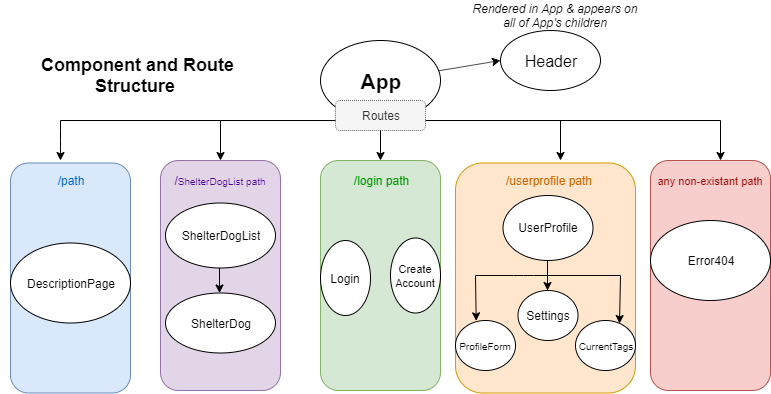

The diagram above was exported from draw.io. Its source (the exported page's mxGraphModel, read from the mxfile embedded in the PNG):
<mxGraphModel dx="1118" dy="631" grid="1" gridSize="10" guides="1" tooltips="1" connect="1" arrows="1" fold="1" page="1" pageScale="1" pageWidth="850" pageHeight="1100" math="0" shadow="0">
  <root>
    <mxCell id="0" />
    <mxCell id="1" parent="0" />
    <mxCell id="dq_5FDWm1K5KNskHBxBJ-22" value="" style="endArrow=none;html=1;" parent="1" edge="1">
      <mxGeometry width="50" height="50" relative="1" as="geometry">
        <mxPoint x="90" y="120" as="sourcePoint" />
        <mxPoint x="750" y="120" as="targetPoint" />
      </mxGeometry>
    </mxCell>
    <mxCell id="dq_5FDWm1K5KNskHBxBJ-1" value="&lt;b&gt;&lt;font style=&quot;font-size: 21px&quot;&gt;App&lt;/font&gt;&lt;/b&gt;" style="ellipse;whiteSpace=wrap;html=1;" parent="1" vertex="1">
      <mxGeometry x="350" y="40" width="120" height="80" as="geometry" />
    </mxCell>
    <mxCell id="dq_5FDWm1K5KNskHBxBJ-2" value="&lt;font style=&quot;font-size: 16px&quot;&gt;Header&lt;/font&gt;" style="ellipse;whiteSpace=wrap;html=1;" parent="1" vertex="1">
      <mxGeometry x="530" y="30" width="100" height="60" as="geometry" />
    </mxCell>
    <mxCell id="dq_5FDWm1K5KNskHBxBJ-3" value="Routes" style="rounded=1;whiteSpace=wrap;html=1;dashed=1;dashPattern=1 1;fillColor=#f5f5f5;strokeColor=#666666;fontColor=#333333;" parent="1" vertex="1">
      <mxGeometry x="365" y="100" width="90" height="30" as="geometry" />
    </mxCell>
    <mxCell id="dq_5FDWm1K5KNskHBxBJ-4" value="" style="rounded=1;whiteSpace=wrap;html=1;fillColor=#dae8fc;strokeColor=#6c8ebf;" parent="1" vertex="1">
      <mxGeometry x="40" y="162.5" width="120" height="230" as="geometry" />
    </mxCell>
    <mxCell id="dq_5FDWm1K5KNskHBxBJ-5" value="" style="rounded=1;whiteSpace=wrap;html=1;fillColor=#e1d5e7;strokeColor=#9673a6;" parent="1" vertex="1">
      <mxGeometry x="190" y="160" width="120" height="230" as="geometry" />
    </mxCell>
    <mxCell id="dq_5FDWm1K5KNskHBxBJ-6" value="" style="rounded=1;whiteSpace=wrap;html=1;fillColor=#ffe6cc;strokeColor=#d79b00;" parent="1" vertex="1">
      <mxGeometry x="485" y="162.5" width="180" height="230" as="geometry" />
    </mxCell>
    <mxCell id="dq_5FDWm1K5KNskHBxBJ-7" value="" style="rounded=1;whiteSpace=wrap;html=1;fillColor=#d5e8d4;strokeColor=#82b366;" parent="1" vertex="1">
      <mxGeometry x="350" y="160" width="120" height="230" as="geometry" />
    </mxCell>
    <mxCell id="dq_5FDWm1K5KNskHBxBJ-8" value="" style="rounded=1;whiteSpace=wrap;html=1;fillColor=#f8cecc;strokeColor=#b85450;" parent="1" vertex="1">
      <mxGeometry x="680" y="160" width="120" height="230" as="geometry" />
    </mxCell>
    <mxCell id="dq_5FDWm1K5KNskHBxBJ-9" value="&lt;font color=&quot;#0066cc&quot;&gt;/path&lt;/font&gt;" style="text;html=1;strokeColor=none;fillColor=none;align=center;verticalAlign=middle;whiteSpace=wrap;rounded=0;" parent="1" vertex="1">
      <mxGeometry x="80" y="170" width="40" height="20" as="geometry" />
    </mxCell>
    <mxCell id="dq_5FDWm1K5KNskHBxBJ-11" value="&lt;font color=&quot;#4c0099&quot;&gt;/&lt;font style=&quot;font-size: 10px&quot;&gt;ShelterDogList &lt;/font&gt;&lt;font style=&quot;font-size: 10px&quot;&gt;path&lt;/font&gt;&lt;/font&gt;" style="text;html=1;strokeColor=none;fillColor=none;align=center;verticalAlign=middle;whiteSpace=wrap;rounded=0;" parent="1" vertex="1">
      <mxGeometry x="200" y="170" width="100" height="20" as="geometry" />
    </mxCell>
    <mxCell id="dq_5FDWm1K5KNskHBxBJ-12" value="&lt;font color=&quot;#009900&quot;&gt;/login path&lt;/font&gt;" style="text;html=1;strokeColor=none;fillColor=none;align=center;verticalAlign=middle;whiteSpace=wrap;rounded=0;" parent="1" vertex="1">
      <mxGeometry x="380.5" y="170" width="59" height="20" as="geometry" />
    </mxCell>
    <mxCell id="dq_5FDWm1K5KNskHBxBJ-13" value="&lt;font style=&quot;font-size: 11px&quot;&gt;any non-existant path&lt;/font&gt;" style="text;html=1;strokeColor=none;fillColor=#f8cecc;align=center;verticalAlign=middle;whiteSpace=wrap;rounded=0;fontColor=#990000;" parent="1" vertex="1">
      <mxGeometry x="685" y="170" width="110" height="20" as="geometry" />
    </mxCell>
    <mxCell id="dq_5FDWm1K5KNskHBxBJ-15" value="Error404" style="ellipse;whiteSpace=wrap;html=1;" parent="1" vertex="1">
      <mxGeometry x="680" y="220" width="120" height="80" as="geometry" />
    </mxCell>
    <mxCell id="dq_5FDWm1K5KNskHBxBJ-17" value="&lt;font style=&quot;font-size: 18px&quot;&gt;&lt;b&gt;&amp;nbsp;Component and Route Structure&lt;/b&gt;&lt;/font&gt;" style="text;html=1;strokeColor=none;fillColor=none;align=center;verticalAlign=middle;whiteSpace=wrap;rounded=0;" parent="1" vertex="1">
      <mxGeometry x="30" y="30" width="270" height="90" as="geometry" />
    </mxCell>
    <mxCell id="dq_5FDWm1K5KNskHBxBJ-19" value="" style="endArrow=classic;html=1;" parent="1" source="dq_5FDWm1K5KNskHBxBJ-1" edge="1">
      <mxGeometry width="50" height="50" relative="1" as="geometry">
        <mxPoint x="470" y="100" as="sourcePoint" />
        <mxPoint x="530" y="60" as="targetPoint" />
      </mxGeometry>
    </mxCell>
    <mxCell id="dq_5FDWm1K5KNskHBxBJ-20" value="&lt;i&gt;Rendered in App &amp;amp; appears on all of App's children&lt;/i&gt;" style="text;html=1;strokeColor=none;fillColor=none;align=center;verticalAlign=middle;whiteSpace=wrap;rounded=0;" parent="1" vertex="1">
      <mxGeometry x="500" width="170" height="30" as="geometry" />
    </mxCell>
    <mxCell id="dq_5FDWm1K5KNskHBxBJ-21" value="" style="endArrow=classic;html=1;" parent="1" edge="1">
      <mxGeometry width="50" height="50" relative="1" as="geometry">
        <mxPoint x="410" y="130" as="sourcePoint" />
        <mxPoint x="410" y="160" as="targetPoint" />
      </mxGeometry>
    </mxCell>
    <mxCell id="dq_5FDWm1K5KNskHBxBJ-23" value="" style="endArrow=classic;html=1;" parent="1" edge="1">
      <mxGeometry width="50" height="50" relative="1" as="geometry">
        <mxPoint x="750" y="120" as="sourcePoint" />
        <mxPoint x="750" y="160" as="targetPoint" />
      </mxGeometry>
    </mxCell>
    <mxCell id="dq_5FDWm1K5KNskHBxBJ-24" value="" style="endArrow=classic;html=1;" parent="1" edge="1">
      <mxGeometry width="50" height="50" relative="1" as="geometry">
        <mxPoint x="90" y="120" as="sourcePoint" />
        <mxPoint x="90" y="160" as="targetPoint" />
        <Array as="points">
          <mxPoint x="90" y="140" />
        </Array>
      </mxGeometry>
    </mxCell>
    <mxCell id="RLQVQMNlLgu0GPBFjfO7-1" value="" style="endArrow=classic;html=1;" parent="1" edge="1">
      <mxGeometry width="50" height="50" relative="1" as="geometry">
        <mxPoint x="250" y="120" as="sourcePoint" />
        <mxPoint x="250" y="160" as="targetPoint" />
      </mxGeometry>
    </mxCell>
    <mxCell id="RLQVQMNlLgu0GPBFjfO7-2" value="" style="endArrow=classic;html=1;" parent="1" edge="1">
      <mxGeometry width="50" height="50" relative="1" as="geometry">
        <mxPoint x="590" y="120" as="sourcePoint" />
        <mxPoint x="590" y="160" as="targetPoint" />
      </mxGeometry>
    </mxCell>
    <mxCell id="qLC_QdgRuzsSq0OZw_HA-1" value="&lt;font color=&quot;#000000&quot;&gt;ShelterDogList&lt;/font&gt;" style="ellipse;whiteSpace=wrap;html=1;fontColor=#CC6600;" parent="1" vertex="1">
      <mxGeometry x="195" y="202.5" width="110" height="65" as="geometry" />
    </mxCell>
    <mxCell id="qLC_QdgRuzsSq0OZw_HA-2" value="&lt;font color=&quot;#000000&quot;&gt;ShelterDog&lt;/font&gt;" style="ellipse;whiteSpace=wrap;html=1;fontColor=#CC6600;" parent="1" vertex="1">
      <mxGeometry x="195" y="292.5" width="110" height="60" as="geometry" />
    </mxCell>
    <mxCell id="qLC_QdgRuzsSq0OZw_HA-3" value="" style="endArrow=classic;html=1;fontColor=#CC6600;" parent="1" edge="1">
      <mxGeometry width="50" height="50" relative="1" as="geometry">
        <mxPoint x="249" y="267.5" as="sourcePoint" />
        <mxPoint x="249" y="292.5" as="targetPoint" />
      </mxGeometry>
    </mxCell>
    <mxCell id="s_U3k2OREYaLODgd7rkI-1" value="Login" style="ellipse;whiteSpace=wrap;html=1;" vertex="1" parent="1">
      <mxGeometry x="350" y="240" width="50" height="75" as="geometry" />
    </mxCell>
    <mxCell id="s_U3k2OREYaLODgd7rkI-2" value="&lt;font style=&quot;font-size: 11px&quot;&gt;Create&lt;br&gt;Account&lt;/font&gt;" style="ellipse;whiteSpace=wrap;html=1;" vertex="1" parent="1">
      <mxGeometry x="420" y="237.5" width="50" height="75" as="geometry" />
    </mxCell>
    <mxCell id="s_U3k2OREYaLODgd7rkI-5" value="/userprofile path" style="text;html=1;strokeColor=none;fillColor=none;align=center;verticalAlign=middle;whiteSpace=wrap;rounded=0;fontColor=#CC6600;" vertex="1" parent="1">
      <mxGeometry x="532.5" y="170" width="90" height="20" as="geometry" />
    </mxCell>
    <mxCell id="s_U3k2OREYaLODgd7rkI-6" value="UserProfile" style="ellipse;whiteSpace=wrap;html=1;" vertex="1" parent="1">
      <mxGeometry x="532.5" y="195" width="90" height="65" as="geometry" />
    </mxCell>
    <mxCell id="s_U3k2OREYaLODgd7rkI-7" value="" style="endArrow=none;html=1;" edge="1" parent="1">
      <mxGeometry width="50" height="50" relative="1" as="geometry">
        <mxPoint x="505" y="275" as="sourcePoint" />
        <mxPoint x="650" y="275" as="targetPoint" />
        <Array as="points">
          <mxPoint x="553" y="275" />
        </Array>
      </mxGeometry>
    </mxCell>
    <mxCell id="s_U3k2OREYaLODgd7rkI-8" value="" style="endArrow=classic;html=1;entryX=0.007;entryY=0.655;entryDx=0;entryDy=0;entryPerimeter=0;" edge="1" target="s_U3k2OREYaLODgd7rkI-11" parent="1">
      <mxGeometry width="50" height="50" relative="1" as="geometry">
        <mxPoint x="505" y="275" as="sourcePoint" />
        <mxPoint x="505" y="318" as="targetPoint" />
      </mxGeometry>
    </mxCell>
    <mxCell id="s_U3k2OREYaLODgd7rkI-10" value="" style="endArrow=none;html=1;" edge="1" parent="1">
      <mxGeometry width="50" height="50" relative="1" as="geometry">
        <mxPoint x="577" y="275" as="sourcePoint" />
        <mxPoint x="577" y="260" as="targetPoint" />
      </mxGeometry>
    </mxCell>
    <mxCell id="s_U3k2OREYaLODgd7rkI-11" value="&lt;font style=&quot;font-size: 10px&quot;&gt;ProfileForm&lt;/font&gt;" style="ellipse;whiteSpace=wrap;html=1;direction=south;rotation=0;horizontal=1;verticalAlign=middle;" vertex="1" parent="1">
      <mxGeometry x="485" y="320" width="60" height="50" as="geometry" />
    </mxCell>
    <mxCell id="s_U3k2OREYaLODgd7rkI-13" value="" style="endArrow=none;html=1;" edge="1" parent="1">
      <mxGeometry width="50" height="50" relative="1" as="geometry">
        <mxPoint x="577" y="300" as="sourcePoint" />
        <mxPoint x="577" y="275" as="targetPoint" />
        <Array as="points">
          <mxPoint x="577" y="295" />
        </Array>
      </mxGeometry>
    </mxCell>
    <mxCell id="s_U3k2OREYaLODgd7rkI-14" value="&lt;font size=&quot;1&quot;&gt;CurrentTags&lt;/font&gt;" style="ellipse;whiteSpace=wrap;html=1;direction=south;rotation=0;" vertex="1" parent="1">
      <mxGeometry x="605" y="320" width="60" height="50" as="geometry" />
    </mxCell>
    <mxCell id="s_U3k2OREYaLODgd7rkI-15" value="" style="endArrow=classic;html=1;" edge="1" parent="1">
      <mxGeometry width="50" height="50" relative="1" as="geometry">
        <mxPoint x="577" y="260" as="sourcePoint" />
        <mxPoint x="577" y="290" as="targetPoint" />
      </mxGeometry>
    </mxCell>
    <mxCell id="s_U3k2OREYaLODgd7rkI-18" value="" style="endArrow=classic;html=1;" edge="1" parent="1">
      <mxGeometry width="50" height="50" relative="1" as="geometry">
        <mxPoint x="650" y="275.0000000000001" as="sourcePoint" />
        <mxPoint x="649" y="323" as="targetPoint" />
      </mxGeometry>
    </mxCell>
    <mxCell id="s_U3k2OREYaLODgd7rkI-12" value="Settings" style="ellipse;whiteSpace=wrap;html=1;direction=south;rotation=0;" vertex="1" parent="1">
      <mxGeometry x="547.5" y="290" width="60" height="50" as="geometry" />
    </mxCell>
    <mxCell id="s_U3k2OREYaLODgd7rkI-20" value="DescriptionPage" style="ellipse;whiteSpace=wrap;html=1;" vertex="1" parent="1">
      <mxGeometry x="40" y="242.5" width="120" height="80" as="geometry" />
    </mxCell>
  </root>
</mxGraphModel>